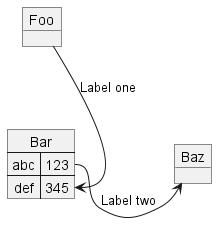

The diagram above was rendered by PlantUML. Its source (embedded in the PNG):
@startuml
object Foo
object Baz
map Bar {
    abc => 123
    def => 345
}

Bar::abc -> Baz : Label two
Foo --> Bar::def : Label one
@enduml